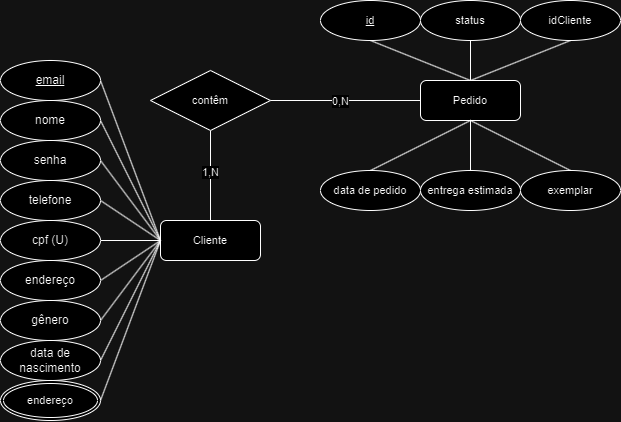

The diagram above was exported from draw.io. Its source (the exported page's mxGraphModel, read from the mxfile embedded in the PNG):
<mxGraphModel dx="600" dy="1496" grid="1" gridSize="10" guides="1" tooltips="1" connect="1" arrows="1" fold="1" page="1" pageScale="1" pageWidth="827" pageHeight="1169" math="0" shadow="0">
  <root>
    <mxCell id="0" />
    <mxCell id="1" parent="0" />
    <mxCell id="lANkQ_9hl-1RfwgOhCZf-13" style="rounded=0;orthogonalLoop=1;jettySize=auto;html=1;exitX=0;exitY=0.5;exitDx=0;exitDy=0;entryX=1;entryY=0.5;entryDx=0;entryDy=0;endArrow=none;endFill=0;" parent="1" source="lANkQ_9hl-1RfwgOhCZf-30" target="lANkQ_9hl-1RfwgOhCZf-16" edge="1">
      <mxGeometry relative="1" as="geometry">
        <mxPoint x="298" y="220" as="sourcePoint" />
      </mxGeometry>
    </mxCell>
    <mxCell id="lANkQ_9hl-1RfwgOhCZf-14" style="rounded=0;orthogonalLoop=1;jettySize=auto;html=1;exitX=1;exitY=0.5;exitDx=0;exitDy=0;entryX=0;entryY=0.5;entryDx=0;entryDy=0;endArrow=none;endFill=0;" parent="1" source="lANkQ_9hl-1RfwgOhCZf-15" target="lANkQ_9hl-1RfwgOhCZf-30" edge="1">
      <mxGeometry relative="1" as="geometry">
        <mxPoint x="298" y="220" as="targetPoint" />
      </mxGeometry>
    </mxCell>
    <mxCell id="lANkQ_9hl-1RfwgOhCZf-15" value="nome" style="ellipse;whiteSpace=wrap;html=1;align=center;" parent="1" vertex="1">
      <mxGeometry x="140" y="80" width="100" height="40" as="geometry" />
    </mxCell>
    <mxCell id="lANkQ_9hl-1RfwgOhCZf-16" value="&lt;u&gt;email&lt;/u&gt;" style="ellipse;whiteSpace=wrap;html=1;align=center;" parent="1" vertex="1">
      <mxGeometry x="140" y="40" width="100" height="40" as="geometry" />
    </mxCell>
    <mxCell id="lANkQ_9hl-1RfwgOhCZf-17" style="edgeStyle=none;shape=connector;rounded=0;orthogonalLoop=1;jettySize=auto;html=1;exitX=1;exitY=0.5;exitDx=0;exitDy=0;entryX=0;entryY=0.5;entryDx=0;entryDy=0;strokeColor=default;align=center;verticalAlign=middle;fontFamily=Helvetica;fontSize=11;fontColor=default;labelBackgroundColor=default;endArrow=none;endFill=0;" parent="1" source="lANkQ_9hl-1RfwgOhCZf-18" target="lANkQ_9hl-1RfwgOhCZf-30" edge="1">
      <mxGeometry relative="1" as="geometry">
        <mxPoint x="298" y="220" as="targetPoint" />
      </mxGeometry>
    </mxCell>
    <mxCell id="lANkQ_9hl-1RfwgOhCZf-18" value="senha" style="ellipse;whiteSpace=wrap;html=1;align=center;" parent="1" vertex="1">
      <mxGeometry x="140" y="120" width="100" height="40" as="geometry" />
    </mxCell>
    <mxCell id="lANkQ_9hl-1RfwgOhCZf-19" style="edgeStyle=none;shape=connector;rounded=0;orthogonalLoop=1;jettySize=auto;html=1;exitX=1;exitY=0.5;exitDx=0;exitDy=0;strokeColor=default;align=center;verticalAlign=middle;fontFamily=Helvetica;fontSize=11;fontColor=default;labelBackgroundColor=default;endArrow=none;endFill=0;" parent="1" source="lANkQ_9hl-1RfwgOhCZf-20" edge="1">
      <mxGeometry relative="1" as="geometry">
        <mxPoint x="300" y="220" as="targetPoint" />
      </mxGeometry>
    </mxCell>
    <mxCell id="lANkQ_9hl-1RfwgOhCZf-20" value="telefone" style="ellipse;whiteSpace=wrap;html=1;align=center;" parent="1" vertex="1">
      <mxGeometry x="140" y="160" width="100" height="40" as="geometry" />
    </mxCell>
    <mxCell id="lANkQ_9hl-1RfwgOhCZf-21" style="edgeStyle=none;shape=connector;rounded=0;orthogonalLoop=1;jettySize=auto;html=1;exitX=1;exitY=0.5;exitDx=0;exitDy=0;strokeColor=default;align=center;verticalAlign=middle;fontFamily=Helvetica;fontSize=11;fontColor=default;labelBackgroundColor=default;endArrow=none;endFill=0;entryX=0;entryY=0.5;entryDx=0;entryDy=0;" parent="1" source="lANkQ_9hl-1RfwgOhCZf-22" target="lANkQ_9hl-1RfwgOhCZf-30" edge="1">
      <mxGeometry relative="1" as="geometry">
        <mxPoint x="298" y="220" as="targetPoint" />
      </mxGeometry>
    </mxCell>
    <mxCell id="lANkQ_9hl-1RfwgOhCZf-22" value="cpf (U)" style="ellipse;whiteSpace=wrap;html=1;align=center;" parent="1" vertex="1">
      <mxGeometry x="140" y="200" width="100" height="40" as="geometry" />
    </mxCell>
    <mxCell id="lANkQ_9hl-1RfwgOhCZf-23" style="edgeStyle=none;shape=connector;rounded=0;orthogonalLoop=1;jettySize=auto;html=1;exitX=1;exitY=0.5;exitDx=0;exitDy=0;entryX=0;entryY=0.5;entryDx=0;entryDy=0;strokeColor=default;align=center;verticalAlign=middle;fontFamily=Helvetica;fontSize=11;fontColor=default;labelBackgroundColor=default;endArrow=none;endFill=0;" parent="1" source="lANkQ_9hl-1RfwgOhCZf-24" target="lANkQ_9hl-1RfwgOhCZf-30" edge="1">
      <mxGeometry relative="1" as="geometry">
        <mxPoint x="298" y="220" as="targetPoint" />
      </mxGeometry>
    </mxCell>
    <mxCell id="lANkQ_9hl-1RfwgOhCZf-24" value="endereço" style="ellipse;whiteSpace=wrap;html=1;align=center;" parent="1" vertex="1">
      <mxGeometry x="140" y="240" width="100" height="40" as="geometry" />
    </mxCell>
    <mxCell id="lANkQ_9hl-1RfwgOhCZf-25" style="edgeStyle=none;shape=connector;rounded=0;orthogonalLoop=1;jettySize=auto;html=1;exitX=1;exitY=0.5;exitDx=0;exitDy=0;strokeColor=default;align=center;verticalAlign=middle;fontFamily=Helvetica;fontSize=11;fontColor=default;labelBackgroundColor=default;endArrow=none;endFill=0;entryX=0;entryY=0.5;entryDx=0;entryDy=0;" parent="1" source="lANkQ_9hl-1RfwgOhCZf-26" target="lANkQ_9hl-1RfwgOhCZf-30" edge="1">
      <mxGeometry relative="1" as="geometry">
        <mxPoint x="298" y="220" as="targetPoint" />
      </mxGeometry>
    </mxCell>
    <mxCell id="lANkQ_9hl-1RfwgOhCZf-26" value="gênero" style="ellipse;whiteSpace=wrap;html=1;align=center;" parent="1" vertex="1">
      <mxGeometry x="140" y="280" width="100" height="40" as="geometry" />
    </mxCell>
    <mxCell id="lANkQ_9hl-1RfwgOhCZf-27" style="edgeStyle=none;shape=connector;rounded=0;orthogonalLoop=1;jettySize=auto;html=1;exitX=1;exitY=0.5;exitDx=0;exitDy=0;strokeColor=default;align=center;verticalAlign=middle;fontFamily=Helvetica;fontSize=11;fontColor=default;labelBackgroundColor=default;endArrow=none;endFill=0;entryX=0;entryY=0.5;entryDx=0;entryDy=0;" parent="1" source="lANkQ_9hl-1RfwgOhCZf-28" target="lANkQ_9hl-1RfwgOhCZf-30" edge="1">
      <mxGeometry relative="1" as="geometry">
        <mxPoint x="298" y="220" as="targetPoint" />
        <Array as="points" />
      </mxGeometry>
    </mxCell>
    <mxCell id="lANkQ_9hl-1RfwgOhCZf-28" value="data de nascimento" style="ellipse;whiteSpace=wrap;html=1;align=center;" parent="1" vertex="1">
      <mxGeometry x="140" y="320" width="100" height="40" as="geometry" />
    </mxCell>
    <mxCell id="aIVnDS757JqifCU0D-_1-3" style="edgeStyle=none;shape=connector;rounded=0;orthogonalLoop=1;jettySize=auto;html=1;entryX=0.5;entryY=1;entryDx=0;entryDy=0;strokeColor=default;align=center;verticalAlign=middle;fontFamily=Helvetica;fontSize=11;fontColor=default;labelBackgroundColor=default;endArrow=none;endFill=0;" parent="1" source="lANkQ_9hl-1RfwgOhCZf-30" target="aIVnDS757JqifCU0D-_1-5" edge="1">
      <mxGeometry relative="1" as="geometry">
        <mxPoint x="350" y="110" as="targetPoint" />
      </mxGeometry>
    </mxCell>
    <mxCell id="aIVnDS757JqifCU0D-_1-9" value="1,N" style="edgeLabel;html=1;align=center;verticalAlign=middle;resizable=0;points=[];fontFamily=Helvetica;fontSize=11;fontColor=default;labelBackgroundColor=default;" parent="aIVnDS757JqifCU0D-_1-3" connectable="0" vertex="1">
      <mxGeometry x="0.0741" relative="1" as="geometry">
        <mxPoint as="offset" />
      </mxGeometry>
    </mxCell>
    <mxCell id="lANkQ_9hl-1RfwgOhCZf-30" value="Cliente" style="whiteSpace=wrap;html=1;align=center;fontFamily=Helvetica;fontSize=11;fontColor=default;labelBackgroundColor=default;rounded=1;shadow=0;" parent="1" vertex="1">
      <mxGeometry x="300" y="200" width="100" height="40" as="geometry" />
    </mxCell>
    <mxCell id="aIVnDS757JqifCU0D-_1-5" value="contêm" style="shape=rhombus;perimeter=rhombusPerimeter;whiteSpace=wrap;html=1;align=center;fontFamily=Helvetica;fontSize=11;fontColor=default;labelBackgroundColor=default;" parent="1" vertex="1">
      <mxGeometry x="290" y="50" width="120" height="60" as="geometry" />
    </mxCell>
    <mxCell id="aIVnDS757JqifCU0D-_1-7" style="edgeStyle=none;shape=connector;rounded=0;orthogonalLoop=1;jettySize=auto;html=1;strokeColor=default;align=center;verticalAlign=middle;fontFamily=Helvetica;fontSize=11;fontColor=default;labelBackgroundColor=default;endArrow=none;endFill=0;" parent="1" source="aIVnDS757JqifCU0D-_1-6" target="aIVnDS757JqifCU0D-_1-5" edge="1">
      <mxGeometry relative="1" as="geometry" />
    </mxCell>
    <mxCell id="aIVnDS757JqifCU0D-_1-10" value="0,N" style="edgeLabel;html=1;align=center;verticalAlign=middle;resizable=0;points=[];fontFamily=Helvetica;fontSize=11;fontColor=default;labelBackgroundColor=default;" parent="aIVnDS757JqifCU0D-_1-7" connectable="0" vertex="1">
      <mxGeometry x="0.0641" y="1" relative="1" as="geometry">
        <mxPoint as="offset" />
      </mxGeometry>
    </mxCell>
    <mxCell id="ud1pjB8JBsm6p5PouhTL-4" style="edgeStyle=none;shape=connector;rounded=0;orthogonalLoop=1;jettySize=auto;html=1;entryX=0.5;entryY=0;entryDx=0;entryDy=0;strokeColor=default;align=center;verticalAlign=middle;fontFamily=Helvetica;fontSize=11;fontColor=default;labelBackgroundColor=default;endArrow=none;endFill=0;exitX=0.5;exitY=1;exitDx=0;exitDy=0;" parent="1" source="aIVnDS757JqifCU0D-_1-6" target="ud1pjB8JBsm6p5PouhTL-3" edge="1">
      <mxGeometry relative="1" as="geometry" />
    </mxCell>
    <mxCell id="tu_915y-aHXCEJdNFgwL-2" style="edgeStyle=none;shape=connector;rounded=0;orthogonalLoop=1;jettySize=auto;html=1;strokeColor=default;align=center;verticalAlign=middle;fontFamily=Helvetica;fontSize=11;fontColor=default;labelBackgroundColor=default;endArrow=none;endFill=0;exitX=0.5;exitY=0;exitDx=0;exitDy=0;entryX=0.5;entryY=1;entryDx=0;entryDy=0;" parent="1" source="aIVnDS757JqifCU0D-_1-6" target="tu_915y-aHXCEJdNFgwL-1" edge="1">
      <mxGeometry relative="1" as="geometry" />
    </mxCell>
    <mxCell id="tu_915y-aHXCEJdNFgwL-4" style="edgeStyle=none;shape=connector;rounded=0;orthogonalLoop=1;jettySize=auto;html=1;entryX=0.5;entryY=1;entryDx=0;entryDy=0;strokeColor=default;align=center;verticalAlign=middle;fontFamily=Helvetica;fontSize=11;fontColor=default;labelBackgroundColor=default;endArrow=none;endFill=0;exitX=0.5;exitY=0;exitDx=0;exitDy=0;" parent="1" source="aIVnDS757JqifCU0D-_1-6" target="tu_915y-aHXCEJdNFgwL-3" edge="1">
      <mxGeometry relative="1" as="geometry">
        <Array as="points" />
      </mxGeometry>
    </mxCell>
    <mxCell id="_cX0aJu20RAmD40VZdtH-2" style="edgeStyle=none;shape=connector;rounded=0;orthogonalLoop=1;jettySize=auto;html=1;entryX=0.5;entryY=1;entryDx=0;entryDy=0;strokeColor=default;align=center;verticalAlign=middle;fontFamily=Helvetica;fontSize=11;fontColor=default;labelBackgroundColor=default;endArrow=none;endFill=0;exitX=0.5;exitY=0;exitDx=0;exitDy=0;" edge="1" parent="1" source="aIVnDS757JqifCU0D-_1-6" target="_cX0aJu20RAmD40VZdtH-1">
      <mxGeometry relative="1" as="geometry" />
    </mxCell>
    <mxCell id="aIVnDS757JqifCU0D-_1-6" value="Pedido" style="whiteSpace=wrap;html=1;align=center;fontFamily=Helvetica;fontSize=11;fontColor=default;labelBackgroundColor=default;rounded=1;shadow=0;" parent="1" vertex="1">
      <mxGeometry x="560" y="60" width="100" height="40" as="geometry" />
    </mxCell>
    <mxCell id="ud1pjB8JBsm6p5PouhTL-2" style="edgeStyle=none;shape=connector;rounded=0;orthogonalLoop=1;jettySize=auto;html=1;strokeColor=default;align=center;verticalAlign=middle;fontFamily=Helvetica;fontSize=11;fontColor=default;labelBackgroundColor=default;endArrow=none;endFill=0;entryX=0.5;entryY=1;entryDx=0;entryDy=0;exitX=0.5;exitY=0;exitDx=0;exitDy=0;" parent="1" source="ud1pjB8JBsm6p5PouhTL-1" target="aIVnDS757JqifCU0D-_1-6" edge="1">
      <mxGeometry relative="1" as="geometry" />
    </mxCell>
    <mxCell id="ud1pjB8JBsm6p5PouhTL-1" value="exemplar" style="ellipse;whiteSpace=wrap;html=1;align=center;fontFamily=Helvetica;fontSize=11;fontColor=default;labelBackgroundColor=default;" parent="1" vertex="1">
      <mxGeometry x="660" y="150" width="100" height="40" as="geometry" />
    </mxCell>
    <mxCell id="ud1pjB8JBsm6p5PouhTL-3" value="entrega estimada" style="ellipse;whiteSpace=wrap;html=1;align=center;fontFamily=Helvetica;fontSize=11;fontColor=default;labelBackgroundColor=default;" parent="1" vertex="1">
      <mxGeometry x="560" y="150" width="100" height="40" as="geometry" />
    </mxCell>
    <mxCell id="ud1pjB8JBsm6p5PouhTL-6" style="edgeStyle=none;shape=connector;rounded=0;orthogonalLoop=1;jettySize=auto;html=1;strokeColor=default;align=center;verticalAlign=middle;fontFamily=Helvetica;fontSize=11;fontColor=default;labelBackgroundColor=default;endArrow=none;endFill=0;entryX=0.5;entryY=1;entryDx=0;entryDy=0;exitX=0.5;exitY=0;exitDx=0;exitDy=0;" parent="1" source="ud1pjB8JBsm6p5PouhTL-5" target="aIVnDS757JqifCU0D-_1-6" edge="1">
      <mxGeometry relative="1" as="geometry" />
    </mxCell>
    <mxCell id="ud1pjB8JBsm6p5PouhTL-5" value="data de pedido" style="ellipse;whiteSpace=wrap;html=1;align=center;fontFamily=Helvetica;fontSize=11;fontColor=default;labelBackgroundColor=default;" parent="1" vertex="1">
      <mxGeometry x="460" y="150" width="100" height="40" as="geometry" />
    </mxCell>
    <mxCell id="9jOv55uUy7NnAurDAhkw-3" value="endereço" style="ellipse;shape=doubleEllipse;margin=3;whiteSpace=wrap;html=1;align=center;fontFamily=Helvetica;fontSize=11;fontColor=default;labelBackgroundColor=default;" parent="1" vertex="1">
      <mxGeometry x="140" y="360" width="100" height="40" as="geometry" />
    </mxCell>
    <mxCell id="9jOv55uUy7NnAurDAhkw-6" style="edgeStyle=none;shape=connector;rounded=0;orthogonalLoop=1;jettySize=auto;html=1;strokeColor=default;align=center;verticalAlign=middle;fontFamily=Helvetica;fontSize=11;fontColor=default;labelBackgroundColor=default;endArrow=none;endFill=0;entryX=0;entryY=0.5;entryDx=0;entryDy=0;exitX=1;exitY=0.5;exitDx=0;exitDy=0;" parent="1" source="9jOv55uUy7NnAurDAhkw-3" target="lANkQ_9hl-1RfwgOhCZf-30" edge="1">
      <mxGeometry relative="1" as="geometry">
        <mxPoint x="300" y="220" as="targetPoint" />
        <Array as="points" />
        <mxPoint x="200" y="390" as="sourcePoint" />
      </mxGeometry>
    </mxCell>
    <mxCell id="tu_915y-aHXCEJdNFgwL-1" value="id" style="ellipse;whiteSpace=wrap;html=1;align=center;fontFamily=Helvetica;fontSize=11;fontColor=default;labelBackgroundColor=default;fontStyle=4" parent="1" vertex="1">
      <mxGeometry x="460" y="-20" width="100" height="40" as="geometry" />
    </mxCell>
    <mxCell id="tu_915y-aHXCEJdNFgwL-3" value="status" style="ellipse;whiteSpace=wrap;html=1;align=center;fontFamily=Helvetica;fontSize=11;fontColor=default;labelBackgroundColor=default;fontStyle=0" parent="1" vertex="1">
      <mxGeometry x="560" y="-20" width="100" height="40" as="geometry" />
    </mxCell>
    <mxCell id="_cX0aJu20RAmD40VZdtH-1" value="idCliente" style="ellipse;whiteSpace=wrap;html=1;align=center;fontFamily=Helvetica;fontSize=11;fontColor=default;labelBackgroundColor=default;fontStyle=0" vertex="1" parent="1">
      <mxGeometry x="660" y="-20" width="100" height="40" as="geometry" />
    </mxCell>
  </root>
</mxGraphModel>